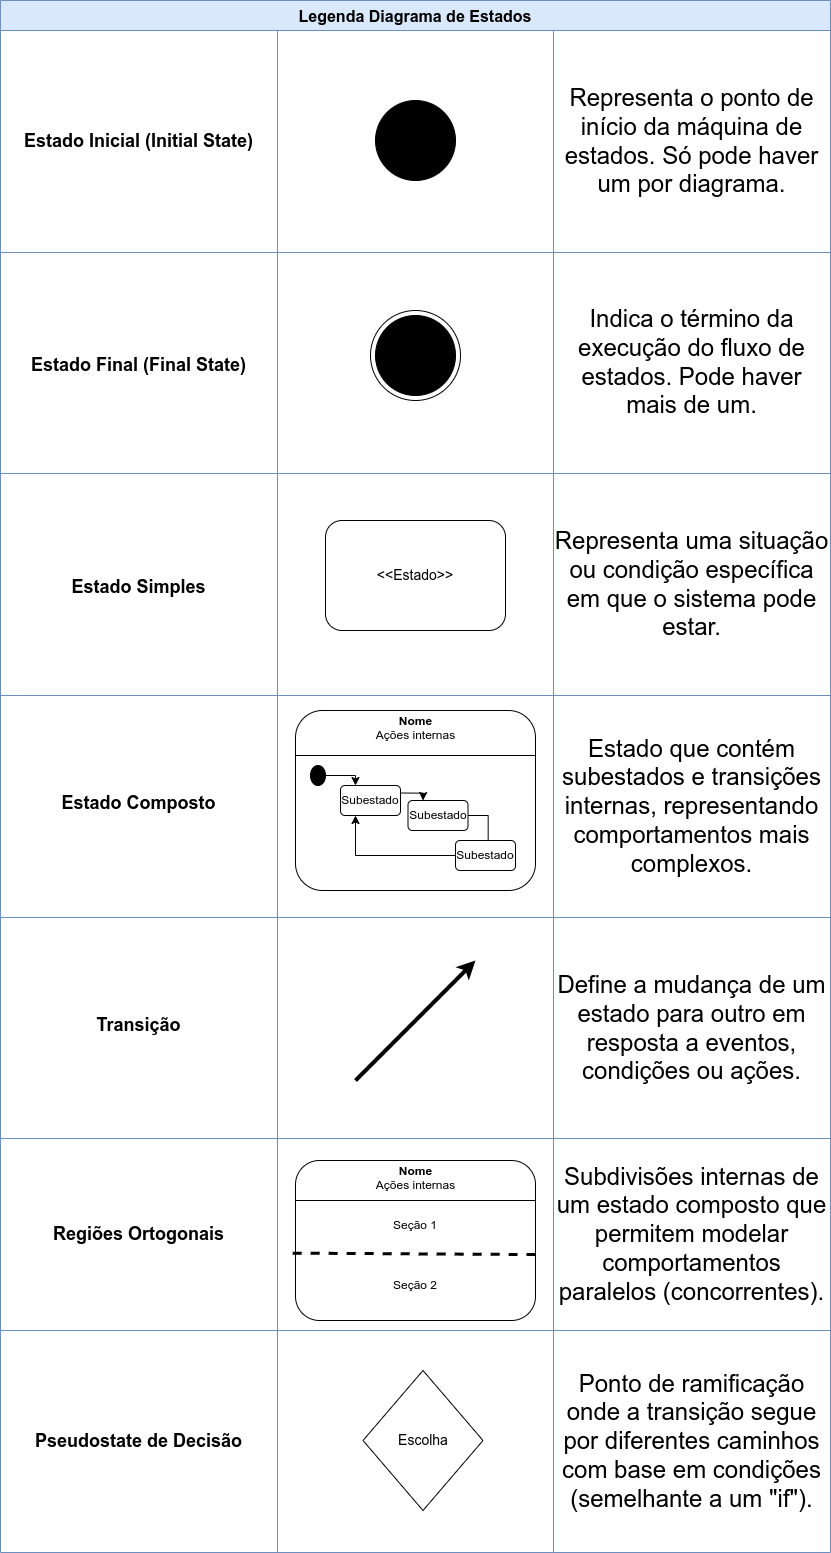

The diagram above was exported from draw.io. Its source (the exported page's mxGraphModel, read from the mxfile embedded in the PNG):
<mxGraphModel dx="4600" dy="2810" grid="1" gridSize="10" guides="1" tooltips="1" connect="1" arrows="1" fold="1" page="1" pageScale="1" pageWidth="1419" pageHeight="1819" math="0" shadow="0">
  <root>
    <mxCell id="0" />
    <mxCell id="1" parent="0" />
    <mxCell id="hHUUyTYXcuO9-umJ8uVF-1" value="Legenda Diagrama de Estados" style="shape=table;startSize=30;container=1;collapsible=0;childLayout=tableLayout;fontStyle=1;fontSize=16;fillColor=#dae8fc;strokeColor=#6c8ebf;" vertex="1" parent="1">
      <mxGeometry x="220" y="30" width="830" height="1552" as="geometry" />
    </mxCell>
    <mxCell id="hHUUyTYXcuO9-umJ8uVF-2" value="" style="shape=tableRow;horizontal=0;startSize=0;swimlaneHead=0;swimlaneBody=0;strokeColor=inherit;top=0;left=0;bottom=0;right=0;collapsible=0;dropTarget=0;fillColor=none;points=[[0,0.5],[1,0.5]];portConstraint=eastwest;" vertex="1" parent="hHUUyTYXcuO9-umJ8uVF-1">
      <mxGeometry y="30" width="830" height="222" as="geometry" />
    </mxCell>
    <mxCell id="hHUUyTYXcuO9-umJ8uVF-3" value="&lt;b&gt;&lt;font style=&quot;font-size: 18px;&quot;&gt;Estado Inicial (Initial State)&lt;/font&gt;&lt;/b&gt;" style="shape=partialRectangle;html=1;whiteSpace=wrap;connectable=0;strokeColor=inherit;overflow=hidden;fillColor=none;top=0;left=0;bottom=0;right=0;pointerEvents=1;" vertex="1" parent="hHUUyTYXcuO9-umJ8uVF-2">
      <mxGeometry width="277" height="222" as="geometry">
        <mxRectangle width="277" height="222" as="alternateBounds" />
      </mxGeometry>
    </mxCell>
    <mxCell id="hHUUyTYXcuO9-umJ8uVF-4" value="" style="shape=partialRectangle;html=1;whiteSpace=wrap;connectable=0;strokeColor=inherit;overflow=hidden;fillColor=none;top=0;left=0;bottom=0;right=0;pointerEvents=1;" vertex="1" parent="hHUUyTYXcuO9-umJ8uVF-2">
      <mxGeometry x="277" width="276" height="222" as="geometry">
        <mxRectangle width="276" height="222" as="alternateBounds" />
      </mxGeometry>
    </mxCell>
    <mxCell id="hHUUyTYXcuO9-umJ8uVF-5" value="&lt;font style=&quot;font-size: 24px;&quot;&gt;Representa o ponto de início da máquina de estados. Só pode haver um por diagrama.&lt;/font&gt;" style="shape=partialRectangle;html=1;whiteSpace=wrap;connectable=0;strokeColor=inherit;overflow=hidden;fillColor=none;top=0;left=0;bottom=0;right=0;pointerEvents=1;" vertex="1" parent="hHUUyTYXcuO9-umJ8uVF-2">
      <mxGeometry x="553" width="277" height="222" as="geometry">
        <mxRectangle width="277" height="222" as="alternateBounds" />
      </mxGeometry>
    </mxCell>
    <mxCell id="hHUUyTYXcuO9-umJ8uVF-6" value="" style="shape=tableRow;horizontal=0;startSize=0;swimlaneHead=0;swimlaneBody=0;strokeColor=inherit;top=0;left=0;bottom=0;right=0;collapsible=0;dropTarget=0;fillColor=none;points=[[0,0.5],[1,0.5]];portConstraint=eastwest;" vertex="1" parent="hHUUyTYXcuO9-umJ8uVF-1">
      <mxGeometry y="252" width="830" height="221" as="geometry" />
    </mxCell>
    <mxCell id="hHUUyTYXcuO9-umJ8uVF-7" value="&lt;table&gt;&lt;tbody&gt;&lt;tr&gt;&lt;td data-col-size=&quot;sm&quot; data-end=&quot;584&quot; data-start=&quot;574&quot;&gt;&lt;/td&gt;&lt;/tr&gt;&lt;/tbody&gt;&lt;/table&gt;&lt;table&gt;&lt;tbody&gt;&lt;tr&gt;&lt;td data-end=&quot;611&quot; data-start=&quot;584&quot; data-col-size=&quot;sm&quot;&gt;&lt;strong data-end=&quot;602&quot; data-start=&quot;586&quot;&gt;&lt;font style=&quot;font-size: 18px;&quot;&gt;Estado Final (Final State)&lt;/font&gt;&lt;/strong&gt;&lt;/td&gt;&lt;/tr&gt;&lt;/tbody&gt;&lt;/table&gt;" style="shape=partialRectangle;html=1;whiteSpace=wrap;connectable=0;strokeColor=inherit;overflow=hidden;fillColor=none;top=0;left=0;bottom=0;right=0;pointerEvents=1;" vertex="1" parent="hHUUyTYXcuO9-umJ8uVF-6">
      <mxGeometry width="277" height="221" as="geometry">
        <mxRectangle width="277" height="221" as="alternateBounds" />
      </mxGeometry>
    </mxCell>
    <mxCell id="hHUUyTYXcuO9-umJ8uVF-8" value="" style="shape=partialRectangle;html=1;whiteSpace=wrap;connectable=0;strokeColor=inherit;overflow=hidden;fillColor=none;top=0;left=0;bottom=0;right=0;pointerEvents=1;" vertex="1" parent="hHUUyTYXcuO9-umJ8uVF-6">
      <mxGeometry x="277" width="276" height="221" as="geometry">
        <mxRectangle width="276" height="221" as="alternateBounds" />
      </mxGeometry>
    </mxCell>
    <mxCell id="hHUUyTYXcuO9-umJ8uVF-9" value="&lt;font style=&quot;font-size: 24px;&quot;&gt;Indica o término da execução do fluxo de estados. Pode haver mais de um.&lt;/font&gt;" style="shape=partialRectangle;html=1;whiteSpace=wrap;connectable=0;strokeColor=inherit;overflow=hidden;fillColor=none;top=0;left=0;bottom=0;right=0;pointerEvents=1;" vertex="1" parent="hHUUyTYXcuO9-umJ8uVF-6">
      <mxGeometry x="553" width="277" height="221" as="geometry">
        <mxRectangle width="277" height="221" as="alternateBounds" />
      </mxGeometry>
    </mxCell>
    <mxCell id="hHUUyTYXcuO9-umJ8uVF-10" value="" style="shape=tableRow;horizontal=0;startSize=0;swimlaneHead=0;swimlaneBody=0;strokeColor=inherit;top=0;left=0;bottom=0;right=0;collapsible=0;dropTarget=0;fillColor=none;points=[[0,0.5],[1,0.5]];portConstraint=eastwest;" vertex="1" parent="hHUUyTYXcuO9-umJ8uVF-1">
      <mxGeometry y="473" width="830" height="222" as="geometry" />
    </mxCell>
    <mxCell id="hHUUyTYXcuO9-umJ8uVF-11" value="&lt;table&gt;&lt;tbody&gt;&lt;tr&gt;&lt;td data-col-size=&quot;sm&quot; data-end=&quot;698&quot; data-start=&quot;688&quot;&gt;&lt;/td&gt;&lt;/tr&gt;&lt;/tbody&gt;&lt;/table&gt;&lt;table&gt;&lt;tbody&gt;&lt;tr&gt;&lt;td data-end=&quot;725&quot; data-start=&quot;698&quot; data-col-size=&quot;sm&quot;&gt;&lt;strong data-end=&quot;718&quot; data-start=&quot;700&quot;&gt;&lt;font style=&quot;font-size: 18px;&quot;&gt;Estado Simples&lt;/font&gt;&lt;/strong&gt;&lt;/td&gt;&lt;/tr&gt;&lt;/tbody&gt;&lt;/table&gt;" style="shape=partialRectangle;html=1;whiteSpace=wrap;connectable=0;strokeColor=inherit;overflow=hidden;fillColor=none;top=0;left=0;bottom=0;right=0;pointerEvents=1;" vertex="1" parent="hHUUyTYXcuO9-umJ8uVF-10">
      <mxGeometry width="277" height="222" as="geometry">
        <mxRectangle width="277" height="222" as="alternateBounds" />
      </mxGeometry>
    </mxCell>
    <mxCell id="hHUUyTYXcuO9-umJ8uVF-12" value="" style="shape=partialRectangle;html=1;whiteSpace=wrap;connectable=0;strokeColor=inherit;overflow=hidden;fillColor=none;top=0;left=0;bottom=0;right=0;pointerEvents=1;" vertex="1" parent="hHUUyTYXcuO9-umJ8uVF-10">
      <mxGeometry x="277" width="276" height="222" as="geometry">
        <mxRectangle width="276" height="222" as="alternateBounds" />
      </mxGeometry>
    </mxCell>
    <mxCell id="hHUUyTYXcuO9-umJ8uVF-13" value="&lt;font style=&quot;font-size: 24px;&quot;&gt;Representa uma situação ou condição específica em que o sistema pode estar.&lt;/font&gt;" style="shape=partialRectangle;html=1;whiteSpace=wrap;connectable=0;strokeColor=inherit;overflow=hidden;fillColor=none;top=0;left=0;bottom=0;right=0;pointerEvents=1;" vertex="1" parent="hHUUyTYXcuO9-umJ8uVF-10">
      <mxGeometry x="553" width="277" height="222" as="geometry">
        <mxRectangle width="277" height="222" as="alternateBounds" />
      </mxGeometry>
    </mxCell>
    <mxCell id="hHUUyTYXcuO9-umJ8uVF-14" value="" style="shape=tableRow;horizontal=0;startSize=0;swimlaneHead=0;swimlaneBody=0;strokeColor=inherit;top=0;left=0;bottom=0;right=0;collapsible=0;dropTarget=0;fillColor=none;points=[[0,0.5],[1,0.5]];portConstraint=eastwest;" vertex="1" parent="hHUUyTYXcuO9-umJ8uVF-1">
      <mxGeometry y="695" width="830" height="222" as="geometry" />
    </mxCell>
    <mxCell id="hHUUyTYXcuO9-umJ8uVF-15" value="&lt;table&gt;&lt;tbody&gt;&lt;tr&gt;&lt;td data-end=&quot;842&quot; data-start=&quot;815&quot; data-col-size=&quot;sm&quot;&gt;&lt;strong data-end=&quot;836&quot; data-start=&quot;817&quot;&gt;&lt;font style=&quot;font-size: 18px;&quot;&gt;Estado Composto&lt;/font&gt;&lt;/strong&gt;&lt;/td&gt;&lt;/tr&gt;&lt;/tbody&gt;&lt;/table&gt;&lt;table&gt;&lt;tbody&gt;&lt;tr&gt;&lt;td data-end=&quot;942&quot; data-start=&quot;842&quot; data-col-size=&quot;lg&quot;&gt;&lt;/td&gt;&lt;/tr&gt;&lt;/tbody&gt;&lt;/table&gt;" style="shape=partialRectangle;html=1;whiteSpace=wrap;connectable=0;strokeColor=inherit;overflow=hidden;fillColor=none;top=0;left=0;bottom=0;right=0;pointerEvents=1;" vertex="1" parent="hHUUyTYXcuO9-umJ8uVF-14">
      <mxGeometry width="277" height="222" as="geometry">
        <mxRectangle width="277" height="222" as="alternateBounds" />
      </mxGeometry>
    </mxCell>
    <mxCell id="hHUUyTYXcuO9-umJ8uVF-16" value="" style="shape=partialRectangle;html=1;whiteSpace=wrap;connectable=0;strokeColor=inherit;overflow=hidden;fillColor=none;top=0;left=0;bottom=0;right=0;pointerEvents=1;" vertex="1" parent="hHUUyTYXcuO9-umJ8uVF-14">
      <mxGeometry x="277" width="276" height="222" as="geometry">
        <mxRectangle width="276" height="222" as="alternateBounds" />
      </mxGeometry>
    </mxCell>
    <mxCell id="hHUUyTYXcuO9-umJ8uVF-17" value="&lt;font style=&quot;font-size: 24px;&quot;&gt;Estado que contém subestados e transições internas, representando comportamentos mais complexos.&lt;/font&gt;" style="shape=partialRectangle;html=1;whiteSpace=wrap;connectable=0;strokeColor=inherit;overflow=hidden;fillColor=none;top=0;left=0;bottom=0;right=0;pointerEvents=1;" vertex="1" parent="hHUUyTYXcuO9-umJ8uVF-14">
      <mxGeometry x="553" width="277" height="222" as="geometry">
        <mxRectangle width="277" height="222" as="alternateBounds" />
      </mxGeometry>
    </mxCell>
    <mxCell id="hHUUyTYXcuO9-umJ8uVF-18" value="" style="shape=tableRow;horizontal=0;startSize=0;swimlaneHead=0;swimlaneBody=0;strokeColor=inherit;top=0;left=0;bottom=0;right=0;collapsible=0;dropTarget=0;fillColor=none;points=[[0,0.5],[1,0.5]];portConstraint=eastwest;" vertex="1" parent="hHUUyTYXcuO9-umJ8uVF-1">
      <mxGeometry y="917" width="830" height="221" as="geometry" />
    </mxCell>
    <mxCell id="hHUUyTYXcuO9-umJ8uVF-19" value="&lt;table&gt;&lt;tbody&gt;&lt;tr&gt;&lt;td data-end=&quot;980&quot; data-start=&quot;953&quot; data-col-size=&quot;sm&quot;&gt;&lt;strong data-end=&quot;968&quot; data-start=&quot;955&quot;&gt;&lt;font style=&quot;font-size: 18px;&quot;&gt;Transição&lt;/font&gt;&lt;/strong&gt;&lt;/td&gt;&lt;/tr&gt;&lt;/tbody&gt;&lt;/table&gt;&lt;table&gt;&lt;tbody&gt;&lt;tr&gt;&lt;td data-end=&quot;1067&quot; data-start=&quot;980&quot; data-col-size=&quot;lg&quot;&gt;&lt;/td&gt;&lt;/tr&gt;&lt;/tbody&gt;&lt;/table&gt;" style="shape=partialRectangle;html=1;whiteSpace=wrap;connectable=0;strokeColor=inherit;overflow=hidden;fillColor=none;top=0;left=0;bottom=0;right=0;pointerEvents=1;" vertex="1" parent="hHUUyTYXcuO9-umJ8uVF-18">
      <mxGeometry width="277" height="221" as="geometry">
        <mxRectangle width="277" height="221" as="alternateBounds" />
      </mxGeometry>
    </mxCell>
    <mxCell id="hHUUyTYXcuO9-umJ8uVF-20" value="" style="shape=partialRectangle;html=1;whiteSpace=wrap;connectable=0;strokeColor=inherit;overflow=hidden;fillColor=none;top=0;left=0;bottom=0;right=0;pointerEvents=1;" vertex="1" parent="hHUUyTYXcuO9-umJ8uVF-18">
      <mxGeometry x="277" width="276" height="221" as="geometry">
        <mxRectangle width="276" height="221" as="alternateBounds" />
      </mxGeometry>
    </mxCell>
    <mxCell id="hHUUyTYXcuO9-umJ8uVF-21" value="&lt;font style=&quot;font-size: 24px;&quot;&gt;Define a mudança de um estado para outro em resposta a eventos, condições ou ações.&lt;/font&gt;" style="shape=partialRectangle;html=1;whiteSpace=wrap;connectable=0;strokeColor=inherit;overflow=hidden;fillColor=none;top=0;left=0;bottom=0;right=0;pointerEvents=1;" vertex="1" parent="hHUUyTYXcuO9-umJ8uVF-18">
      <mxGeometry x="553" width="277" height="221" as="geometry">
        <mxRectangle width="277" height="221" as="alternateBounds" />
      </mxGeometry>
    </mxCell>
    <mxCell id="hHUUyTYXcuO9-umJ8uVF-88" value="" style="shape=tableRow;horizontal=0;startSize=0;swimlaneHead=0;swimlaneBody=0;strokeColor=inherit;top=0;left=0;bottom=0;right=0;collapsible=0;dropTarget=0;fillColor=none;points=[[0,0.5],[1,0.5]];portConstraint=eastwest;" vertex="1" parent="hHUUyTYXcuO9-umJ8uVF-1">
      <mxGeometry y="1138" width="830" height="192" as="geometry" />
    </mxCell>
    <mxCell id="hHUUyTYXcuO9-umJ8uVF-89" value="&lt;font style=&quot;font-size: 18px;&quot;&gt;&lt;b&gt;Regiões Ortogonais&lt;/b&gt;&lt;/font&gt;" style="shape=partialRectangle;html=1;whiteSpace=wrap;connectable=0;strokeColor=inherit;overflow=hidden;fillColor=none;top=0;left=0;bottom=0;right=0;pointerEvents=1;" vertex="1" parent="hHUUyTYXcuO9-umJ8uVF-88">
      <mxGeometry width="277" height="192" as="geometry">
        <mxRectangle width="277" height="192" as="alternateBounds" />
      </mxGeometry>
    </mxCell>
    <mxCell id="hHUUyTYXcuO9-umJ8uVF-90" value="" style="shape=partialRectangle;html=1;whiteSpace=wrap;connectable=0;strokeColor=inherit;overflow=hidden;fillColor=none;top=0;left=0;bottom=0;right=0;pointerEvents=1;" vertex="1" parent="hHUUyTYXcuO9-umJ8uVF-88">
      <mxGeometry x="277" width="276" height="192" as="geometry">
        <mxRectangle width="276" height="192" as="alternateBounds" />
      </mxGeometry>
    </mxCell>
    <mxCell id="hHUUyTYXcuO9-umJ8uVF-91" value="&lt;font style=&quot;font-size: 24px;&quot;&gt;Subdivisões internas de um estado composto que permitem modelar comportamentos paralelos (concorrentes).&lt;/font&gt;" style="shape=partialRectangle;html=1;whiteSpace=wrap;connectable=0;strokeColor=inherit;overflow=hidden;fillColor=none;top=0;left=0;bottom=0;right=0;pointerEvents=1;" vertex="1" parent="hHUUyTYXcuO9-umJ8uVF-88">
      <mxGeometry x="553" width="277" height="192" as="geometry">
        <mxRectangle width="277" height="192" as="alternateBounds" />
      </mxGeometry>
    </mxCell>
    <mxCell id="hHUUyTYXcuO9-umJ8uVF-22" value="" style="shape=tableRow;horizontal=0;startSize=0;swimlaneHead=0;swimlaneBody=0;strokeColor=inherit;top=0;left=0;bottom=0;right=0;collapsible=0;dropTarget=0;fillColor=none;points=[[0,0.5],[1,0.5]];portConstraint=eastwest;" vertex="1" parent="hHUUyTYXcuO9-umJ8uVF-1">
      <mxGeometry y="1330" width="830" height="222" as="geometry" />
    </mxCell>
    <mxCell id="hHUUyTYXcuO9-umJ8uVF-23" value="&lt;font style=&quot;font-size: 18px;&quot;&gt;&lt;b&gt;Pseudostate de Decisão&lt;/b&gt;&lt;/font&gt;" style="shape=partialRectangle;html=1;whiteSpace=wrap;connectable=0;strokeColor=inherit;overflow=hidden;fillColor=none;top=0;left=0;bottom=0;right=0;pointerEvents=1;" vertex="1" parent="hHUUyTYXcuO9-umJ8uVF-22">
      <mxGeometry width="277" height="222" as="geometry">
        <mxRectangle width="277" height="222" as="alternateBounds" />
      </mxGeometry>
    </mxCell>
    <mxCell id="hHUUyTYXcuO9-umJ8uVF-24" value="" style="shape=partialRectangle;html=1;whiteSpace=wrap;connectable=0;strokeColor=inherit;overflow=hidden;fillColor=none;top=0;left=0;bottom=0;right=0;pointerEvents=1;" vertex="1" parent="hHUUyTYXcuO9-umJ8uVF-22">
      <mxGeometry x="277" width="276" height="222" as="geometry">
        <mxRectangle width="276" height="222" as="alternateBounds" />
      </mxGeometry>
    </mxCell>
    <mxCell id="hHUUyTYXcuO9-umJ8uVF-25" value="&lt;font style=&quot;font-size: 24px;&quot;&gt;Ponto de ramificação onde a transição segue por diferentes caminhos com base em condições (semelhante a um &quot;if&quot;).&lt;/font&gt;" style="shape=partialRectangle;html=1;whiteSpace=wrap;connectable=0;strokeColor=inherit;overflow=hidden;fillColor=none;top=0;left=0;bottom=0;right=0;pointerEvents=1;" vertex="1" parent="hHUUyTYXcuO9-umJ8uVF-22">
      <mxGeometry x="553" width="277" height="222" as="geometry">
        <mxRectangle width="277" height="222" as="alternateBounds" />
      </mxGeometry>
    </mxCell>
    <mxCell id="hHUUyTYXcuO9-umJ8uVF-30" value="" style="shape=ellipse;html=1;fillColor=strokeColor;fontSize=18;fontColor=#ffffff;" vertex="1" parent="1">
      <mxGeometry x="595" y="130" width="80" height="80" as="geometry" />
    </mxCell>
    <mxCell id="hHUUyTYXcuO9-umJ8uVF-31" value="" style="shape=mxgraph.sysml.actFinal;html=1;verticalLabelPosition=bottom;labelBackgroundColor=#ffffff;verticalAlign=top;" vertex="1" parent="1">
      <mxGeometry x="590" y="340" width="90" height="90" as="geometry" />
    </mxCell>
    <mxCell id="hHUUyTYXcuO9-umJ8uVF-32" value="&lt;font style=&quot;font-size: 14px;&quot;&gt;&amp;lt;&amp;lt;Estado&amp;gt;&amp;gt;&lt;/font&gt;" style="rounded=1;whiteSpace=wrap;html=1;" vertex="1" parent="1">
      <mxGeometry x="545" y="550" width="180" height="110" as="geometry" />
    </mxCell>
    <mxCell id="hHUUyTYXcuO9-umJ8uVF-33" value="" style="rounded=1;whiteSpace=wrap;html=1;" vertex="1" parent="1">
      <mxGeometry x="515" y="740" width="240" height="180" as="geometry" />
    </mxCell>
    <mxCell id="hHUUyTYXcuO9-umJ8uVF-34" value="" style="endArrow=none;html=1;rounded=0;exitX=0;exitY=0.25;exitDx=0;exitDy=0;entryX=1;entryY=0.25;entryDx=0;entryDy=0;" edge="1" parent="1" source="hHUUyTYXcuO9-umJ8uVF-33" target="hHUUyTYXcuO9-umJ8uVF-33">
      <mxGeometry width="50" height="50" relative="1" as="geometry">
        <mxPoint x="680" y="730" as="sourcePoint" />
        <mxPoint x="730" y="680" as="targetPoint" />
      </mxGeometry>
    </mxCell>
    <mxCell id="hHUUyTYXcuO9-umJ8uVF-35" value="&lt;b&gt;Nome&lt;br&gt;&lt;/b&gt;Ações internas&lt;div&gt;&lt;br&gt;&lt;/div&gt;" style="text;html=1;align=center;verticalAlign=middle;whiteSpace=wrap;rounded=0;" vertex="1" parent="1">
      <mxGeometry x="582.5" y="750" width="105" height="30" as="geometry" />
    </mxCell>
    <mxCell id="hHUUyTYXcuO9-umJ8uVF-41" style="edgeStyle=orthogonalEdgeStyle;rounded=0;orthogonalLoop=1;jettySize=auto;html=1;exitX=1;exitY=0.25;exitDx=0;exitDy=0;entryX=0.25;entryY=0;entryDx=0;entryDy=0;" edge="1" parent="1" source="hHUUyTYXcuO9-umJ8uVF-36" target="hHUUyTYXcuO9-umJ8uVF-37">
      <mxGeometry relative="1" as="geometry" />
    </mxCell>
    <mxCell id="hHUUyTYXcuO9-umJ8uVF-36" value="Subestado" style="rounded=1;whiteSpace=wrap;html=1;" vertex="1" parent="1">
      <mxGeometry x="560" y="815" width="60" height="30" as="geometry" />
    </mxCell>
    <mxCell id="hHUUyTYXcuO9-umJ8uVF-42" style="edgeStyle=orthogonalEdgeStyle;rounded=0;orthogonalLoop=1;jettySize=auto;html=1;exitX=1;exitY=0.5;exitDx=0;exitDy=0;" edge="1" parent="1" source="hHUUyTYXcuO9-umJ8uVF-37" target="hHUUyTYXcuO9-umJ8uVF-38">
      <mxGeometry relative="1" as="geometry" />
    </mxCell>
    <mxCell id="hHUUyTYXcuO9-umJ8uVF-37" value="Subestado" style="rounded=1;whiteSpace=wrap;html=1;" vertex="1" parent="1">
      <mxGeometry x="627.5" y="830" width="60" height="30" as="geometry" />
    </mxCell>
    <mxCell id="hHUUyTYXcuO9-umJ8uVF-43" style="edgeStyle=orthogonalEdgeStyle;rounded=0;orthogonalLoop=1;jettySize=auto;html=1;entryX=0.25;entryY=1;entryDx=0;entryDy=0;" edge="1" parent="1" source="hHUUyTYXcuO9-umJ8uVF-38" target="hHUUyTYXcuO9-umJ8uVF-36">
      <mxGeometry relative="1" as="geometry" />
    </mxCell>
    <mxCell id="hHUUyTYXcuO9-umJ8uVF-38" value="Subestado" style="rounded=1;whiteSpace=wrap;html=1;" vertex="1" parent="1">
      <mxGeometry x="675" y="870" width="60" height="30" as="geometry" />
    </mxCell>
    <mxCell id="hHUUyTYXcuO9-umJ8uVF-40" style="edgeStyle=orthogonalEdgeStyle;rounded=0;orthogonalLoop=1;jettySize=auto;html=1;exitX=1;exitY=0.5;exitDx=0;exitDy=0;entryX=0.25;entryY=0;entryDx=0;entryDy=0;" edge="1" parent="1" source="hHUUyTYXcuO9-umJ8uVF-39" target="hHUUyTYXcuO9-umJ8uVF-36">
      <mxGeometry relative="1" as="geometry" />
    </mxCell>
    <mxCell id="hHUUyTYXcuO9-umJ8uVF-39" value="" style="shape=ellipse;html=1;fillColor=strokeColor;fontSize=18;fontColor=#ffffff;" vertex="1" parent="1">
      <mxGeometry x="530" y="795" width="15" height="20" as="geometry" />
    </mxCell>
    <mxCell id="hHUUyTYXcuO9-umJ8uVF-45" value="" style="endArrow=classic;html=1;rounded=0;strokeWidth=4;" edge="1" parent="1">
      <mxGeometry width="50" height="50" relative="1" as="geometry">
        <mxPoint x="575" y="1110" as="sourcePoint" />
        <mxPoint x="695" y="990" as="targetPoint" />
      </mxGeometry>
    </mxCell>
    <mxCell id="hHUUyTYXcuO9-umJ8uVF-47" value="&lt;font style=&quot;font-size: 14px;&quot;&gt;Escolha&lt;/font&gt;" style="rhombus;whiteSpace=wrap;html=1;" vertex="1" parent="1">
      <mxGeometry x="582.5" y="1400" width="120" height="140" as="geometry" />
    </mxCell>
    <mxCell id="hHUUyTYXcuO9-umJ8uVF-96" value="" style="rounded=1;whiteSpace=wrap;html=1;" vertex="1" parent="1">
      <mxGeometry x="515" y="1190" width="240" height="160" as="geometry" />
    </mxCell>
    <mxCell id="hHUUyTYXcuO9-umJ8uVF-97" value="" style="endArrow=none;html=1;rounded=0;exitX=0;exitY=0.25;exitDx=0;exitDy=0;entryX=1;entryY=0.25;entryDx=0;entryDy=0;" edge="1" parent="1" source="hHUUyTYXcuO9-umJ8uVF-96" target="hHUUyTYXcuO9-umJ8uVF-96">
      <mxGeometry width="50" height="50" relative="1" as="geometry">
        <mxPoint x="670" y="1220" as="sourcePoint" />
        <mxPoint x="720" y="1170" as="targetPoint" />
      </mxGeometry>
    </mxCell>
    <mxCell id="hHUUyTYXcuO9-umJ8uVF-98" value="&lt;b&gt;Nome&lt;br&gt;&lt;/b&gt;Ações internas&lt;div&gt;&lt;br&gt;&lt;/div&gt;" style="text;html=1;align=center;verticalAlign=middle;whiteSpace=wrap;rounded=0;" vertex="1" parent="1">
      <mxGeometry x="582.5" y="1200" width="105" height="30" as="geometry" />
    </mxCell>
    <mxCell id="hHUUyTYXcuO9-umJ8uVF-99" value="" style="endArrow=none;dashed=1;html=1;strokeWidth=3;rounded=0;exitX=-0.012;exitY=0.579;exitDx=0;exitDy=0;exitPerimeter=0;entryX=0.999;entryY=0.588;entryDx=0;entryDy=0;entryPerimeter=0;" edge="1" parent="1" source="hHUUyTYXcuO9-umJ8uVF-96" target="hHUUyTYXcuO9-umJ8uVF-96">
      <mxGeometry width="50" height="50" relative="1" as="geometry">
        <mxPoint x="670" y="1220" as="sourcePoint" />
        <mxPoint x="720" y="1170" as="targetPoint" />
      </mxGeometry>
    </mxCell>
    <mxCell id="hHUUyTYXcuO9-umJ8uVF-100" value="Seção 1" style="text;html=1;align=center;verticalAlign=middle;whiteSpace=wrap;rounded=0;" vertex="1" parent="1">
      <mxGeometry x="605" y="1240" width="60" height="30" as="geometry" />
    </mxCell>
    <mxCell id="hHUUyTYXcuO9-umJ8uVF-101" value="Seção 2" style="text;html=1;align=center;verticalAlign=middle;whiteSpace=wrap;rounded=0;" vertex="1" parent="1">
      <mxGeometry x="605" y="1300" width="60" height="30" as="geometry" />
    </mxCell>
  </root>
</mxGraphModel>